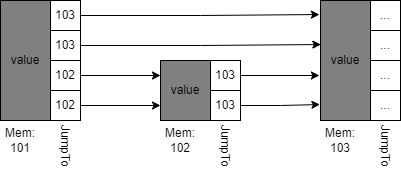

The diagram above was exported from draw.io. Its source (the exported page's mxGraphModel, read from the mxfile embedded in the PNG):
<mxGraphModel dx="683" dy="355" grid="1" gridSize="10" guides="1" tooltips="1" connect="1" arrows="1" fold="1" page="1" pageScale="1" pageWidth="850" pageHeight="1100" math="0" shadow="0">
  <root>
    <mxCell id="0" />
    <mxCell id="1" parent="0" />
    <mxCell id="TpcnxLUZLBJGVSBlF_XL-1" value="value" style="rounded=0;whiteSpace=wrap;html=1;strokeColor=#000000;fillColor=#808080;" vertex="1" parent="1">
      <mxGeometry x="200" y="200" width="50" height="120" as="geometry" />
    </mxCell>
    <mxCell id="TpcnxLUZLBJGVSBlF_XL-22" style="edgeStyle=orthogonalEdgeStyle;rounded=0;orthogonalLoop=1;jettySize=auto;html=1;entryX=0;entryY=0.75;entryDx=0;entryDy=0;" edge="1" parent="1" source="TpcnxLUZLBJGVSBlF_XL-2" target="TpcnxLUZLBJGVSBlF_XL-7">
      <mxGeometry relative="1" as="geometry" />
    </mxCell>
    <mxCell id="TpcnxLUZLBJGVSBlF_XL-2" value="102" style="rounded=0;whiteSpace=wrap;html=1;" vertex="1" parent="1">
      <mxGeometry x="250" y="290" width="30" height="30" as="geometry" />
    </mxCell>
    <mxCell id="TpcnxLUZLBJGVSBlF_XL-21" style="edgeStyle=orthogonalEdgeStyle;rounded=0;orthogonalLoop=1;jettySize=auto;html=1;entryX=0;entryY=0.25;entryDx=0;entryDy=0;" edge="1" parent="1" source="TpcnxLUZLBJGVSBlF_XL-3" target="TpcnxLUZLBJGVSBlF_XL-7">
      <mxGeometry relative="1" as="geometry" />
    </mxCell>
    <mxCell id="TpcnxLUZLBJGVSBlF_XL-3" value="102" style="rounded=0;whiteSpace=wrap;html=1;" vertex="1" parent="1">
      <mxGeometry x="250" y="260" width="30" height="30" as="geometry" />
    </mxCell>
    <mxCell id="TpcnxLUZLBJGVSBlF_XL-4" value="103" style="rounded=0;whiteSpace=wrap;html=1;" vertex="1" parent="1">
      <mxGeometry x="250" y="230" width="30" height="30" as="geometry" />
    </mxCell>
    <mxCell id="TpcnxLUZLBJGVSBlF_XL-5" value="103" style="rounded=0;whiteSpace=wrap;html=1;" vertex="1" parent="1">
      <mxGeometry x="250" y="200" width="30" height="30" as="geometry" />
    </mxCell>
    <mxCell id="TpcnxLUZLBJGVSBlF_XL-6" value="JumpTo" style="text;html=1;align=center;verticalAlign=middle;resizable=0;points=[];autosize=1;strokeColor=none;fillColor=none;rotation=90;" vertex="1" parent="1">
      <mxGeometry x="230" y="330" width="70" height="30" as="geometry" />
    </mxCell>
    <mxCell id="TpcnxLUZLBJGVSBlF_XL-7" value="value" style="rounded=0;whiteSpace=wrap;html=1;strokeColor=#000000;fillColor=#808080;" vertex="1" parent="1">
      <mxGeometry x="360" y="260" width="50" height="60" as="geometry" />
    </mxCell>
    <mxCell id="TpcnxLUZLBJGVSBlF_XL-8" value="103" style="rounded=0;whiteSpace=wrap;html=1;" vertex="1" parent="1">
      <mxGeometry x="410" y="290" width="30" height="30" as="geometry" />
    </mxCell>
    <mxCell id="TpcnxLUZLBJGVSBlF_XL-9" value="103" style="rounded=0;whiteSpace=wrap;html=1;" vertex="1" parent="1">
      <mxGeometry x="410" y="260" width="30" height="30" as="geometry" />
    </mxCell>
    <mxCell id="TpcnxLUZLBJGVSBlF_XL-12" value="JumpTo" style="text;html=1;align=center;verticalAlign=middle;resizable=0;points=[];autosize=1;strokeColor=none;fillColor=none;container=1;rotation=90;" vertex="1" parent="1">
      <mxGeometry x="390" y="330" width="70" height="30" as="geometry" />
    </mxCell>
    <mxCell id="TpcnxLUZLBJGVSBlF_XL-13" value="value" style="rounded=0;whiteSpace=wrap;html=1;strokeColor=#000000;fillColor=#808080;" vertex="1" parent="1">
      <mxGeometry x="520" y="200" width="50" height="120" as="geometry" />
    </mxCell>
    <mxCell id="TpcnxLUZLBJGVSBlF_XL-14" value="..." style="rounded=0;whiteSpace=wrap;html=1;" vertex="1" parent="1">
      <mxGeometry x="570" y="290" width="30" height="30" as="geometry" />
    </mxCell>
    <mxCell id="TpcnxLUZLBJGVSBlF_XL-15" value="..." style="rounded=0;whiteSpace=wrap;html=1;" vertex="1" parent="1">
      <mxGeometry x="570" y="260" width="30" height="30" as="geometry" />
    </mxCell>
    <mxCell id="TpcnxLUZLBJGVSBlF_XL-16" value="..." style="rounded=0;whiteSpace=wrap;html=1;" vertex="1" parent="1">
      <mxGeometry x="570" y="230" width="30" height="30" as="geometry" />
    </mxCell>
    <mxCell id="TpcnxLUZLBJGVSBlF_XL-17" value="..." style="rounded=0;whiteSpace=wrap;html=1;" vertex="1" parent="1">
      <mxGeometry x="570" y="200" width="30" height="30" as="geometry" />
    </mxCell>
    <mxCell id="TpcnxLUZLBJGVSBlF_XL-18" value="JumpTo" style="text;html=1;align=center;verticalAlign=middle;resizable=0;points=[];autosize=1;strokeColor=none;fillColor=none;rotation=90;" vertex="1" parent="1">
      <mxGeometry x="550" y="330" width="70" height="30" as="geometry" />
    </mxCell>
    <mxCell id="TpcnxLUZLBJGVSBlF_XL-19" style="edgeStyle=orthogonalEdgeStyle;rounded=0;orthogonalLoop=1;jettySize=auto;html=1;entryX=0.007;entryY=0.367;entryDx=0;entryDy=0;entryPerimeter=0;" edge="1" parent="1" source="TpcnxLUZLBJGVSBlF_XL-4" target="TpcnxLUZLBJGVSBlF_XL-13">
      <mxGeometry relative="1" as="geometry" />
    </mxCell>
    <mxCell id="TpcnxLUZLBJGVSBlF_XL-20" style="edgeStyle=orthogonalEdgeStyle;rounded=0;orthogonalLoop=1;jettySize=auto;html=1;entryX=-0.022;entryY=0.117;entryDx=0;entryDy=0;entryPerimeter=0;" edge="1" parent="1" source="TpcnxLUZLBJGVSBlF_XL-5" target="TpcnxLUZLBJGVSBlF_XL-13">
      <mxGeometry relative="1" as="geometry" />
    </mxCell>
    <mxCell id="TpcnxLUZLBJGVSBlF_XL-23" style="edgeStyle=orthogonalEdgeStyle;rounded=0;orthogonalLoop=1;jettySize=auto;html=1;entryX=-0.022;entryY=0.625;entryDx=0;entryDy=0;entryPerimeter=0;" edge="1" parent="1" source="TpcnxLUZLBJGVSBlF_XL-9" target="TpcnxLUZLBJGVSBlF_XL-13">
      <mxGeometry relative="1" as="geometry" />
    </mxCell>
    <mxCell id="TpcnxLUZLBJGVSBlF_XL-24" style="edgeStyle=orthogonalEdgeStyle;rounded=0;orthogonalLoop=1;jettySize=auto;html=1;entryX=-0.012;entryY=0.867;entryDx=0;entryDy=0;entryPerimeter=0;" edge="1" parent="1" source="TpcnxLUZLBJGVSBlF_XL-8" target="TpcnxLUZLBJGVSBlF_XL-13">
      <mxGeometry relative="1" as="geometry" />
    </mxCell>
    <mxCell id="TpcnxLUZLBJGVSBlF_XL-25" value="Mem: 101" style="text;html=1;align=center;verticalAlign=middle;whiteSpace=wrap;rounded=0;" vertex="1" parent="1">
      <mxGeometry x="200" y="320" width="40" height="40" as="geometry" />
    </mxCell>
    <mxCell id="TpcnxLUZLBJGVSBlF_XL-26" value="Mem: 102" style="text;html=1;align=center;verticalAlign=middle;whiteSpace=wrap;rounded=0;" vertex="1" parent="1">
      <mxGeometry x="360" y="320" width="40" height="40" as="geometry" />
    </mxCell>
    <mxCell id="TpcnxLUZLBJGVSBlF_XL-27" value="Mem: 103" style="text;html=1;align=center;verticalAlign=middle;whiteSpace=wrap;rounded=0;" vertex="1" parent="1">
      <mxGeometry x="520" y="320" width="40" height="40" as="geometry" />
    </mxCell>
  </root>
</mxGraphModel>